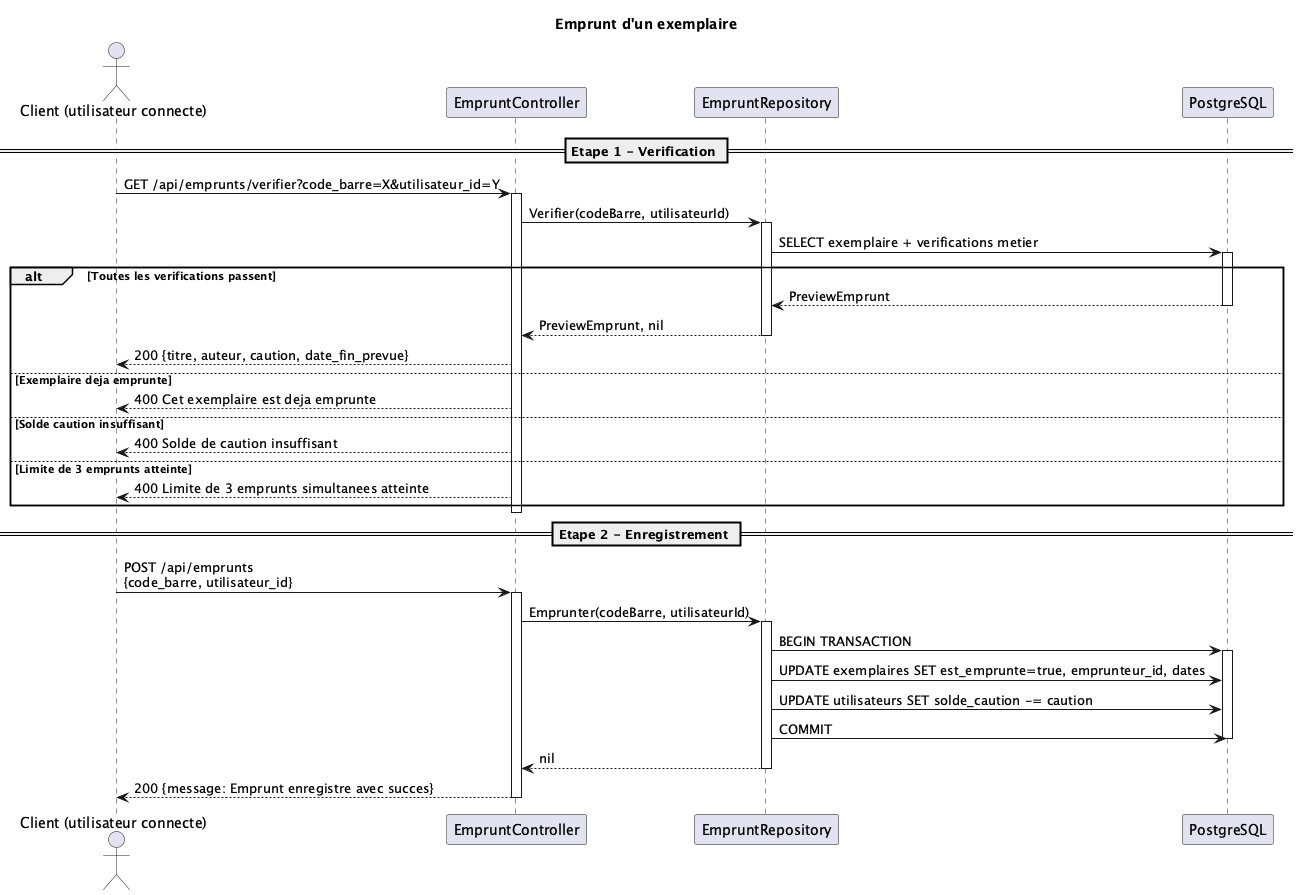

The diagram above was rendered by PlantUML. Its source (embedded in the PNG):
@startuml
title Emprunt d'un exemplaire

actor "Client (utilisateur connecte)" as C
participant "EmpruntController" as CTL
participant "EmpruntRepository" as ER
participant "PostgreSQL" as DB

== Etape 1 - Verification ==
C -> CTL : GET /api/emprunts/verifier?code_barre=X&utilisateur_id=Y
activate CTL
CTL -> ER : Verifier(codeBarre, utilisateurId)
activate ER
ER -> DB : SELECT exemplaire + verifications metier
activate DB
alt Toutes les verifications passent
DB --> ER : PreviewEmprunt
deactivate DB
ER --> CTL : PreviewEmprunt, nil
deactivate ER
CTL --> C : 200 {titre, auteur, caution, date_fin_prevue}
else Exemplaire deja emprunte
CTL --> C : 400 Cet exemplaire est deja emprunte
else Solde caution insuffisant
CTL --> C : 400 Solde de caution insuffisant
else Limite de 3 emprunts atteinte
CTL --> C : 400 Limite de 3 emprunts simultanees atteinte
end
deactivate CTL

== Etape 2 - Enregistrement ==
C -> CTL : POST /api/emprunts\n{code_barre, utilisateur_id}
activate CTL
CTL -> ER : Emprunter(codeBarre, utilisateurId)
activate ER
ER -> DB : BEGIN TRANSACTION
activate DB
ER -> DB : UPDATE exemplaires SET est_emprunte=true, emprunteur_id, dates
ER -> DB : UPDATE utilisateurs SET solde_caution -= caution
ER -> DB : COMMIT
deactivate DB
ER --> CTL : nil
deactivate ER
CTL --> C : 200 {message: Emprunt enregistre avec succes}
deactivate CTL
@enduml